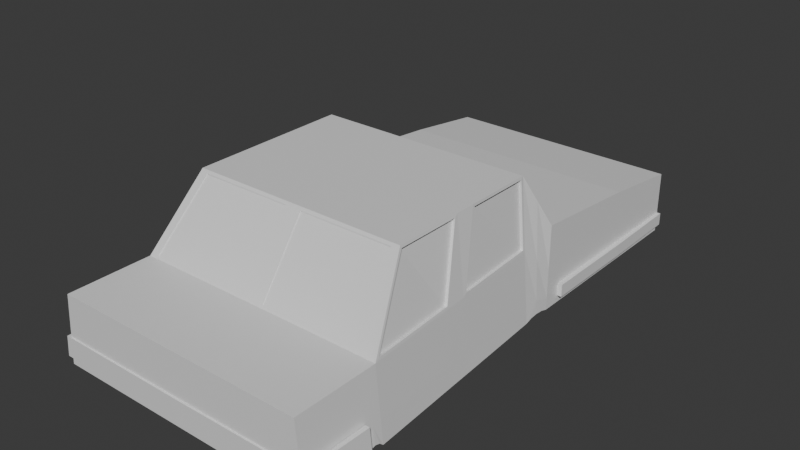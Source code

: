 # Source: Car.blend  (saved by Blender 5.0.119; exported with 4.5.12 LTS)
import bpy
from mathutils import Matrix  # noqa: F401  (used for matrix-valued properties, if any)

bpy.ops.wm.read_factory_settings(use_empty=True)
scene = bpy.context.scene
scene.name = 'Scene'

# ---- collections
col_collection = bpy.data.collections.new('Collection'); scene.collection.children.link(col_collection)

# ---- materials (node trees are filled in below, after node groups)
mat_car = bpy.data.materials.new('Car')
mat_car.alpha_threshold = 0.0
mat_car.use_backface_culling_lightprobe_volume = False
mat_car.roughness = 0.5
mat_car.line_color = (0.0, 0.0, 0.0, 1.0)
mat_window = bpy.data.materials.new('Window')
mat_frame = bpy.data.materials.new('Frame')

# ---- material node trees
mat_car.use_nodes = True; mat_car.node_tree.nodes.clear()
_N = mat_car.node_tree.nodes; _L = mat_car.node_tree.links
n0 = _N.new('ShaderNodeOutputMaterial'); n0.name = 'Material Output'; n0.location = (200, 100)
n1 = _N.new('ShaderNodeBsdfPrincipled'); n1.name = 'Principled BSDF'; n1.location = (-200, 100)
_L.new(n1.outputs[0], n0.inputs[0])
n0.is_active_output = True
mat_window.use_nodes = True; mat_window.node_tree.nodes.clear()
_N = mat_window.node_tree.nodes; _L = mat_window.node_tree.links
n0 = _N.new('ShaderNodeBsdfPrincipled'); n0.name = 'Principled BSDF'; n0.location = (-200, 100)
n1 = _N.new('ShaderNodeOutputMaterial'); n1.name = 'Material Output'; n1.location = (200, 100)
_L.new(n0.outputs[0], n1.inputs[0])
n1.is_active_output = True
mat_frame.use_nodes = True; mat_frame.node_tree.nodes.clear()
_N = mat_frame.node_tree.nodes; _L = mat_frame.node_tree.links
n0 = _N.new('ShaderNodeBsdfPrincipled'); n0.name = 'Principled BSDF'; n0.location = (-200, 100)
n1 = _N.new('ShaderNodeOutputMaterial'); n1.name = 'Material Output'; n1.location = (200, 100)
_L.new(n0.outputs[0], n1.inputs[0])
n1.is_active_output = True

# ---- world
world_world = bpy.data.worlds.new('World'); scene.world = world_world
world_world.use_nodes = True; world_world.node_tree.nodes.clear()
_N = world_world.node_tree.nodes; _L = world_world.node_tree.links
n0 = _N.new('ShaderNodeOutputWorld'); n0.name = 'World Output'; n0.location = (200, 100)
n1 = _N.new('ShaderNodeBackground'); n1.name = 'Background'; n1.location = (-200, 100)
n1.inputs[0].default_value = (0.05088, 0.05088, 0.05088, 1.0)
_L.new(n1.outputs[0], n0.inputs[0])
n0.is_active_output = True
world_world.color = (0.05088, 0.05088, 0.05088)
world_world.sun_shadow_jitter_overblur = 0.0

# ---- meshes
me_cube = bpy.data.meshes.new('Cube')
me_cube.from_pydata([(1.0, 1.0, 0.4768), (1.0, 1.0, -1.0), (1.0, -1.0, 0.7423), (1.0, -1.0, -1.0), (0.9279, -3.803, 1.059), (1.0, -3.769, -1.0), (0.9014, -4.554, 2.22), (1.0, -4.495, -1.0), (0.9021, -8.206, 2.22), (1.106, -9.409, -1.0), (1.0, 1.0, 0.0), (1.0, -1.0, 0.0), (1.0, -3.769, 0.0), (0.9473, -4.554, 0.6983), (1.044, -9.295, 0.6983), (1.05, -9.409, 0.6393), (1.106, -9.409, -1.0), (1.05, -11.37, 0.6393), (1.106, -11.37, -1.0), (1.058, -7.195, -1.0), (1.048, -6.709, -1.0), (0.9034, -6.693, 2.22), (0.9002, -6.08, 2.22), (0.9909, -6.625, 0.6984), (1.001, -7.237, 0.6982), (0.0, 1.0, -1.0), (0.0, -1.0, 0.7423), (0.0, -1.0, -1.0), (0.0, 1.0, 0.4768), (0.0, -3.769, 1.0), (0.0, -3.769, -1.0), (0.0, -4.495, 2.279), (0.0, -4.495, -1.0), (0.0, -8.237, 2.279), (0.0, -9.409, -1.0), (0.0, -9.409, 0.6393), (0.0, 1.0, 0.0), (0.0, -9.409, -1.0), (0.0, -9.409, 0.6393), (0.0, -11.37, -1.0), (0.0, -11.37, 0.6393), (0.0, -6.609, 2.279), (0.0, -6.122, 2.279), (0.0, -7.195, -1.0), (0.0, -6.709, -1.0), (0.8354, -4.461, 2.22), (0.9491, -4.495, 0.6393), (0.8357, -8.276, 2.224), (0.9772, -9.37, 0.694), (0.8982, -6.609, 2.279), (1.004, -7.196, 0.6393), (0.9944, -6.709, 0.6393), (0.8982, -6.122, 2.279), (0.8803, -4.556, 2.21), (0.9261, -4.556, 0.6886), (0.8809, -8.208, 2.21), (1.023, -9.297, 0.6885), (0.8823, -6.695, 2.21), (0.9795, -7.239, 0.6884), (0.9698, -6.627, 0.6886), (0.8791, -6.082, 2.21), (0.8982, -4.495, 2.279), (1.0, -3.769, 1.0), (0.8982, -8.237, 2.279), (1.05, -9.409, 0.6393), (0.0673, -8.278, 2.193), (0.0673, -3.803, 1.059), (0.0673, -4.461, 2.22), (0.0673, -8.276, 2.224), (0.0673, -9.37, 0.694), (0.0673, -9.372, 0.6631), (0.0673, -3.804, 1.028), (0.0673, -4.463, 2.189), (0.8354, -4.463, 2.189), (0.9279, -3.804, 1.028), (0.8357, -8.278, 2.193), (0.9772, -9.372, 0.6631), (1.0, 1.0, -0.7081), (1.0, -1.0, -0.7081), (1.0, -3.769, -0.7081), (0.9851, -4.495, -0.5215), (1.09, -9.409, -0.5215), (1.09, -9.409, -0.5215), (1.09, -11.37, -0.5215), (1.043, -7.195, -0.5215), (1.032, -6.709, -0.5215), (0.0, -11.37, -0.5215), (0.0, 1.0, -0.7081), (1.0, -3.36, -1.0), (1.0, -3.36, 0.9619), (1.0, -3.36, 0.0), (0.0, -3.36, 0.9619), (0.0, -3.36, -1.0), (1.0, -3.36, -0.7081), (1.05, -9.822, 0.6393), (1.106, -9.822, -1.0), (0.0, -9.822, -1.0), (0.0, -9.822, 0.6393), (1.09, -9.822, -0.5215), (1.0, 1.0, -0.8315), (1.0, -1.0, -0.8315), (1.106, -11.37, -0.8315), (0.0, 1.0, -0.8315), (0.0, -11.37, -0.8315), (1.0, 1.0, -0.5396), (1.0, -1.0, -0.5396), (1.09, -11.37, -0.353), (0.0, -11.37, -0.353), (0.0, 1.0, -0.5396), (1.0, -3.36, -0.8315), (1.0, -3.36, -0.5396), (1.106, -9.822, -0.8315), (1.09, -9.822, -0.353), (1.027, 1.027, -0.5396), (1.027, 1.027, -0.8315), (1.038, -1.0, -0.5396), (1.038, -1.0, -0.8315), (1.116, -11.4, -0.3521), (1.133, -11.4, -0.8306), (0.0, -11.41, -0.8315), (0.0, 1.038, -0.8315), (0.0, -11.41, -0.353), (0.0, 1.038, -0.5396), (1.127, -9.822, -0.3517), (1.038, -3.36, -0.8315), (1.038, -3.36, -0.5396), (1.144, -9.822, -0.8302), (0.9491, -4.132, 1.639), (0.9745, -4.132, 0.3196), (0.0673, -4.132, 1.639), (0.8816, -4.132, 1.639), (0.0, -4.132, 1.639), (0.0673, -4.134, 1.608), (0.8816, -4.134, 1.608), (0.9926, -4.132, -0.6148), (1.0, -4.495, -1.0), (1.0, -3.769, -1.0), (0.9926, -4.132, -0.6148), (1.0, -4.328, -0.9497), (1.0, -4.132, -0.9321), (1.0, -3.936, -0.9497), (0.0, -3.769, -1.0), (0.0, -4.495, -1.0), (0.0, -3.936, -0.9497), (0.0, -4.132, -0.9321), (0.0, -4.328, -0.9497), (1.05, -9.616, 0.6393), (0.0, -9.616, 0.6393), (1.09, -9.616, -0.5215), (1.106, -9.822, -1.0), (1.106, -9.409, -1.0), (1.09, -9.616, -0.5215), (1.106, -9.728, -0.9157), (1.106, -9.616, -0.8861), (1.106, -9.504, -0.9157), (0.0, -9.409, -1.0), (0.0, -9.822, -1.0), (0.0, -9.504, -0.9157), (0.0, -9.616, -0.8861), (0.0, -9.728, -0.9157)], [], [(25, 1, 3, 27), (10, 0, 2, 11), (36, 28, 0, 10), (92, 88, 5, 30), (90, 89, 62, 12), (128, 127, 61, 46), (81, 64, 15, 82), (134, 128, 46, 80), (93, 90, 12, 79), (87, 36, 10, 77), (77, 10, 11, 78), (34, 9, 16, 37), (98, 94, 17, 83), (96, 95, 18, 39), (84, 19, 20, 85), (41, 49, 52, 42), (49, 50, 51, 52), (84, 50, 64, 81), (32, 7, 20, 44), (43, 19, 9, 34), (80, 46, 51, 85), (22, 23, 59, 60), (23, 13, 54, 59), (61, 31, 42, 52), (49, 41, 33, 63), (19, 43, 44, 20), (94, 97, 40, 17), (83, 17, 40, 86), (64, 35, 38, 15), (69, 48, 76, 70), (89, 91, 29, 62), (130, 4, 74, 133), (0, 28, 26, 2), (6, 13, 46, 61), (14, 8, 63, 64), (21, 24, 50, 49), (23, 22, 52, 51), (24, 14, 64, 50), (13, 23, 51, 46), (8, 21, 49, 63), (22, 6, 61, 52), (54, 53, 60, 59), (58, 57, 55, 56), (8, 14, 56, 55), (21, 8, 55, 57), (14, 24, 58, 56), (24, 21, 57, 58), (13, 6, 53, 54), (6, 22, 60, 53), (130, 45, 61, 127), (47, 48, 64, 63), (66, 4, 62, 29), (45, 67, 31, 61), (68, 47, 63, 33), (48, 69, 35, 64), (69, 68, 33, 35), (129, 66, 29, 131), (76, 75, 65, 70), (133, 132, 72, 73), (67, 45, 73, 72), (48, 47, 75, 76), (129, 67, 72, 132), (47, 68, 65, 75), (68, 69, 70, 65), (4, 66, 71, 74), (18, 83, 86, 39), (7, 80, 85, 20), (19, 84, 81, 9), (50, 84, 85, 51), (95, 98, 83, 18), (1, 77, 78, 3), (25, 87, 77, 1), (88, 93, 79, 5), (9, 81, 82, 16), (3, 78, 93, 88), (2, 26, 91, 89), (78, 11, 90, 93), (11, 2, 89, 90), (27, 3, 88, 92), (146, 147, 97, 94), (148, 146, 94, 98), (101, 103, 107, 106), (111, 101, 106, 112), (99, 100, 105, 104), (102, 99, 104, 108), (100, 109, 110, 105), (118, 117, 121, 119), (126, 123, 117, 118), (114, 113, 115, 116), (120, 122, 113, 114), (116, 115, 125, 124), (112, 106, 117, 123), (100, 99, 114, 116), (104, 105, 115, 113), (108, 104, 113, 122), (103, 101, 118, 119), (109, 100, 116, 124), (99, 102, 120, 114), (105, 110, 125, 115), (107, 103, 119, 121), (110, 109, 124, 125), (102, 108, 122, 120), (101, 111, 126, 118), (106, 107, 121, 117), (111, 112, 123, 126), (66, 129, 132, 71), (74, 71, 132, 133), (67, 129, 131, 31), (4, 130, 127, 62), (45, 130, 133, 73), (79, 12, 128, 134), (12, 62, 127, 128), (135, 138, 137), (138, 139, 137), (139, 140, 137), (140, 136, 137), (135, 142, 145, 138), (138, 145, 144, 139), (139, 144, 143, 140), (140, 143, 141, 136), (135, 137, 134, 80, 7), (30, 5, 136, 141), (142, 135, 7, 32), (5, 79, 134, 137, 136), (82, 15, 146, 148), (15, 38, 147, 146), (149, 152, 151), (152, 153, 151), (153, 154, 151), (154, 150, 151), (149, 156, 159, 152), (152, 159, 158, 153), (153, 158, 157, 154), (154, 157, 155, 150), (16, 82, 148, 151, 150), (156, 149, 95, 96), (37, 16, 150, 155), (149, 151, 148, 98, 95)])
me_cube.polygons.foreach_set('material_index', [0, 0, 0, 0, 0, 0, 0, 0, 0, 0, 0, 0, 0, 0, 0, 0, 0, 0, 0, 0, 0, 0, 0, 0, 0, 0, 0, 0, 0, 0, 0, 0, 0, 2, 2, 2, 2, 2, 2, 2, 2, 1, 1, 0, 0, 0, 0, 0, 0, 2, 2, 2, 2, 2, 2, 2, 2, 1, 1, 0, 0, 0, 0, 0, 0, 0, 0, 0, 0, 0, 0, 0, 0, 0, 0, 0, 0, 0, 0, 0, 0, 0, 0, 0, 0, 0, 0, 0, 0, 0, 0, 0, 0, 0, 0, 0, 0, 0, 0, 0, 0, 0, 0, 0, 0, 0, 1, 2, 2, 0, 0, 0, 0, 0, 0, 0, 0, 0, 0, 0, 0, 0, 0, 0, 0, 0, 0, 0, 0, 0, 0, 0, 0, 0, 0, 0, 0, 0])
_uv = me_cube.uv_layers.new(name='UVMap')
_uv.uv.foreach_set('vector', [0.7123, 0.4173, 0.6163, 0.4173, 0.6163, 0.2423, 0.7123, 0.2423, 0.09602, 1.363e-05, 0.1418, -4.39e-08, 0.1674, 0.1921, 0.09608, 0.1921, 0.3154, 0.8343, 0.3154, 0.7896, 0.4114, 0.7897, 0.4114, 0.8344, 0.7123, 0.03581, 0.6163, 0.03581, 0.6163, 0.0, 0.7123, 0.0, 0.09614, 0.4189, 0.1885, 0.4188, 0.1922, 0.4581, 0.09616, 0.4582, 0.1269, 0.493, 0.2537, 0.493, 0.3153, 0.5278, 0.1577, 0.5278, 0.4095, 0.4301, 0.4095, 0.4301, 0.4095, 0.4301, 0.4095, 0.4301, 0.03715, 0.493, 0.1269, 0.493, 0.1577, 0.5278, 0.04614, 0.5279, 0.02815, 0.4189, 0.09614, 0.4189, 0.09616, 0.4582, 0.02816, 0.4582, 0.3154, 0.9007, 0.3154, 0.8343, 0.4114, 0.8344, 0.4114, 0.9008, 0.02803, 3.394e-05, 0.09602, 1.363e-05, 0.09608, 0.1921, 0.02809, 0.1922, 0.4095, 0.4301, 0.4095, 0.4301, 0.4095, 0.4301, 0.4095, 0.4301, 0.7583, 0.03967, 0.8699, 0.03967, 0.8699, 0.1884, 0.7583, 0.1884, 0.922, 0.5528, 0.8158, 0.5528, 0.8158, 0.4173, 0.922, 0.4173, 0.04606, 0.7873, 6.875e-05, 0.7873, 8.387e-05, 0.7406, 0.04608, 0.7406, 0.3154, 0.5864, 0.4015, 0.5864, 0.4015, 0.6333, 0.3154, 0.6332, 0.3153, 0.7309, 0.1576, 0.7873, 0.1576, 0.7405, 0.3153, 0.6841, 0.04606, 0.7873, 0.1576, 0.7873, 0.1576, 1.0, 0.04599, 1.0, 0.4216, 0.4301, 0.3255, 0.4301, 0.321, 0.2363, 0.4216, 0.2363, 0.4216, 0.1937, 0.3199, 0.1937, 0.3154, 0.0, 0.4216, 0.0, 0.04614, 0.5279, 0.1577, 0.5278, 0.1576, 0.7405, 0.04608, 0.7406, 0.4116, 0.4301, 0.4116, 0.5618, 0.4095, 0.5625, 0.4095, 0.4308, 0.5882, 0.423, 0.5882, 0.6219, 0.5861, 0.6218, 0.5861, 0.4228, 0.4015, 0.7896, 0.3154, 0.7895, 0.3154, 0.6332, 0.4015, 0.6333, 0.4015, 0.5864, 0.3154, 0.5864, 0.3154, 0.4301, 0.4015, 0.4301, 0.3199, 0.1937, 0.4216, 0.1937, 0.4216, 0.2363, 0.321, 0.2363, 0.8156, 0.757, 0.7149, 0.7569, 0.7149, 0.6081, 0.8156, 0.6082, 0.817, 0.8484, 0.8204, 0.7477, 0.9213, 0.7477, 0.9217, 0.8484, 0.4095, 0.4301, 0.4095, 0.4301, 0.4095, 0.4301, 0.4095, 0.4301, 0.5709, 0.4595, 0.5709, 0.5469, 0.568, 0.547, 0.568, 0.4595, 0.5176, 0.03937, 0.4216, 0.03985, 0.4216, 0.0004747, 0.5175, 1.124e-08, 0.4216, 0.4942, 0.4216, 0.5584, 0.42, 0.5609, 0.42, 0.4967, 0.5175, 0.4591, 0.4216, 0.4595, 0.4219, 0.2669, 0.5178, 0.2665, 0.3096, 0.5335, 0.1634, 0.5335, 0.1577, 0.5278, 0.3153, 0.5278, 0.1632, 0.9889, 0.3097, 0.8843, 0.3154, 0.8873, 0.1576, 1.0, 0.3096, 0.739, 0.1633, 0.7913, 0.1576, 0.7873, 0.3153, 0.7309, 0.1633, 0.7324, 0.3096, 0.6801, 0.3153, 0.6841, 0.1576, 0.7405, 0.1633, 0.7913, 0.1632, 0.9889, 0.1576, 1.0, 0.1576, 0.7873, 0.1634, 0.5335, 0.1633, 0.7324, 0.1576, 0.7405, 0.1577, 0.5278, 0.3097, 0.8843, 0.3096, 0.739, 0.3153, 0.7309, 0.3154, 0.8873, 0.3096, 0.6801, 0.3096, 0.5335, 0.3153, 0.5278, 0.3153, 0.6841, 0.7124, 0.1884, 0.8586, 0.1884, 0.8586, 0.3351, 0.7123, 0.3874, 0.4216, 0.5119, 0.5679, 0.4595, 0.568, 0.6049, 0.4216, 0.7095, 0.4198, 0.4301, 0.4198, 0.5511, 0.4177, 0.5517, 0.4177, 0.4307, 0.4157, 0.5624, 0.4157, 0.4301, 0.4177, 0.4303, 0.4177, 0.5627, 0.5861, 0.423, 0.5861, 0.6206, 0.5841, 0.6205, 0.5841, 0.4228, 0.4075, 0.5847, 0.4075, 0.4301, 0.4095, 0.4309, 0.4095, 0.5855, 0.4116, 0.562, 0.4116, 0.4301, 0.4137, 0.4309, 0.4137, 0.5628, 0.4137, 0.5636, 0.4137, 0.4301, 0.4157, 0.4303, 0.4157, 0.5638, 0.7997, 0.8641, 0.7953, 0.8028, 0.8014, 0.7966, 0.8062, 0.8641, 0.7355, 0.4238, 0.7219, 0.6017, 0.7149, 0.6081, 0.7295, 0.4174, 0.7214, 0.9254, 0.8041, 0.9254, 0.811, 0.9316, 0.7149, 0.9316, 0.7953, 0.8028, 0.7216, 0.8028, 0.7151, 0.7966, 0.8014, 0.7966, 0.8093, 0.4237, 0.7355, 0.4238, 0.7295, 0.4174, 0.8158, 0.4173, 0.7219, 0.6017, 0.8093, 0.6016, 0.8158, 0.608, 0.7149, 0.6081, 0.8093, 0.6016, 0.8093, 0.4237, 0.8158, 0.4173, 0.8158, 0.608, 0.7215, 0.8641, 0.7214, 0.9254, 0.7149, 0.9316, 0.715, 0.8641, 0.7219, 0.6045, 0.7355, 0.4266, 0.8093, 0.4264, 0.8093, 0.6044, 0.7997, 0.867, 0.7215, 0.867, 0.7216, 0.8057, 0.7953, 0.8057, 0.7216, 0.8028, 0.7953, 0.8028, 0.7953, 0.8057, 0.7216, 0.8057, 0.5809, 0.6035, 0.5809, 0.4228, 0.5825, 0.4253, 0.5825, 0.606, 0.5793, 0.487, 0.5793, 0.4228, 0.5809, 0.4253, 0.5809, 0.4895, 0.7355, 0.4238, 0.8093, 0.4237, 0.8093, 0.4264, 0.7355, 0.4266, 0.5841, 0.4228, 0.5841, 0.6035, 0.5825, 0.606, 0.5825, 0.4253, 0.5736, 0.4595, 0.5736, 0.5422, 0.5709, 0.5422, 0.5709, 0.4596, 0.8156, 0.8898, 0.817, 0.8484, 0.9217, 0.8484, 0.9218, 0.8898, 0.0001526, 0.5279, 0.04614, 0.5279, 0.04608, 0.7406, 8.387e-05, 0.7406, 6.875e-05, 0.7873, 0.04606, 0.7873, 0.04599, 1.0, -3.043e-08, 1.0, 0.1576, 0.7873, 0.04606, 0.7873, 0.04608, 0.7406, 0.1576, 0.7405, 0.7123, 0.03967, 0.7583, 0.03967, 0.7583, 0.1884, 0.7123, 0.1884, -2.172e-08, 4.231e-05, 0.02803, 3.394e-05, 0.02809, 0.1922, 5.554e-05, 0.1922, 0.3154, 0.9281, 0.3154, 0.9007, 0.4114, 0.9008, 0.4114, 0.9282, 0.0001211, 0.4189, 0.02815, 0.4189, 0.02816, 0.4582, 0.0001325, 0.4582, 0.4095, 0.4301, 0.4095, 0.4301, 0.4095, 0.4301, 0.4095, 0.4301, 5.554e-05, 0.1922, 0.02809, 0.1922, 0.02815, 0.4189, 0.0001211, 0.4189, 0.5178, 0.2665, 0.4219, 0.2669, 0.4216, 0.03985, 0.5176, 0.03937, 0.02809, 0.1922, 0.09608, 0.1921, 0.09614, 0.4189, 0.02815, 0.4189, 0.09608, 0.1921, 0.1674, 0.1921, 0.1885, 0.4188, 0.09614, 0.4189, 0.7123, 0.2423, 0.6163, 0.2423, 0.6163, 0.03581, 0.7123, 0.03581, 0.8156, 0.7768, 0.7149, 0.7767, 0.7149, 0.7569, 0.8156, 0.757, 0.7583, 0.01984, 0.8699, 0.01984, 0.8699, 0.03967, 0.7583, 0.03967, 0.8699, 0.1063, 0.8699, 4.593e-05, 0.9148, 3.824e-09, 0.9148, 0.1047, 0.9046, 0.1884, 0.9046, 0.3372, 0.8586, 0.3372, 0.8586, 0.1885, 0.95, 0.134, 0.95, 0.3261, 0.922, 0.3261, 0.922, 0.134, 0.9218, 0.8439, 0.9218, 0.7478, 0.9471, 0.7477, 0.9471, 0.8438, 0.95, 0.3261, 0.95, 0.5528, 0.922, 0.5528, 0.922, 0.3261, 0.5748, 0.8443, 0.6162, 0.8455, 0.6163, 0.9527, 0.5748, 0.9531, 0.5287, 0.7095, 0.5747, 0.7095, 0.5747, 0.8609, 0.5287, 0.8608, 0.5882, 0.4228, 0.6163, 0.4228, 0.6162, 0.6175, 0.5882, 0.6175, 0.9422, 0.09868, 0.9148, 0.09864, 0.9148, 1.642e-08, 0.9422, 3.581e-05, 0.5882, 0.6175, 0.6162, 0.6175, 0.6163, 0.8443, 0.5882, 0.8443, 0.525, 0.8628, 0.5261, 0.714, 0.5287, 0.7114, 0.5287, 0.8628, 0.6199, 0.6239, 0.6189, 0.7989, 0.6163, 0.8012, 0.6163, 0.6238, 0.6137, 0.4188, 0.6126, 0.2267, 0.6163, 0.2267, 0.6163, 0.4213, 0.5178, 0.4192, 0.6137, 0.4188, 0.6163, 0.4213, 0.5178, 0.4228, 0.9245, 0.6114, 0.8182, 0.6122, 0.8156, 0.6099, 0.9244, 0.6081, 0.6211, 0.4173, 0.6199, 0.6239, 0.6163, 0.6238, 0.6175, 0.4173, 0.6189, 0.7989, 0.7149, 0.7994, 0.7149, 0.8027, 0.6163, 0.8012, 0.6126, 0.2267, 0.6114, 1.592e-05, 0.615, 1.602e-08, 0.6163, 0.2267, 0.5773, 0.4595, 0.5773, 0.5055, 0.5736, 0.5055, 0.5736, 0.4595, 0.525, 0.4228, 0.525, 0.4482, 0.5214, 0.4481, 0.5214, 0.4228, 0.5178, 0.4509, 0.5178, 0.4228, 0.5214, 0.4228, 0.5214, 0.4509, 0.8182, 0.6122, 0.8192, 0.7477, 0.8156, 0.7477, 0.8156, 0.6099, 0.5261, 0.714, 0.4216, 0.7132, 0.4216, 0.7095, 0.5287, 0.7114, 0.5736, 0.5504, 0.5736, 0.5055, 0.5773, 0.5055, 0.5773, 0.5504, 0.5793, 0.5511, 0.5793, 0.487, 0.5809, 0.4895, 0.5809, 0.5536, 0.8041, 0.9283, 0.7214, 0.9283, 0.7215, 0.867, 0.7997, 0.867, 0.7216, 0.8028, 0.7215, 0.8641, 0.715, 0.8641, 0.7151, 0.7966, 0.8041, 0.9254, 0.7997, 0.8641, 0.8062, 0.8641, 0.811, 0.9316, 0.4216, 0.4301, 0.4216, 0.4942, 0.42, 0.4967, 0.42, 0.4326, 0.02816, 0.4582, 0.09616, 0.4582, 0.1269, 0.493, 0.03715, 0.493, 0.09616, 0.4582, 0.1922, 0.4581, 0.2537, 0.493, 0.1269, 0.493, 0.0001526, 0.5279, 0.004976, 0.5119, 0.03715, 0.493, 0.004976, 0.5119, 0.006666, 0.493, 0.03715, 0.493, 0.006666, 0.493, 0.004965, 0.4742, 0.03715, 0.493, 0.004965, 0.4742, 0.0001325, 0.4582, 0.03715, 0.493, 0.6163, 0.8988, 0.6163, 0.8027, 0.6288, 0.8027, 0.6288, 0.8988, 0.6288, 0.8988, 0.6288, 0.8027, 0.6453, 0.8027, 0.6453, 0.8988, 0.6453, 0.8988, 0.6453, 0.8027, 0.6632, 0.8027, 0.6632, 0.8988, 0.6632, 0.8988, 0.6632, 0.8027, 0.6797, 0.8027, 0.6797, 0.8988, 0.0001526, 0.5279, 0.03715, 0.493, 0.03715, 0.493, 0.04614, 0.5279, 0.0001526, 0.5279, 0.4095, 0.4301, 0.4095, 0.4301, 0.4095, 0.4301, 0.4095, 0.4301, 0.4095, 0.4301, 0.4095, 0.4301, 0.4095, 0.4301, 0.4095, 0.4301, 0.0001325, 0.4582, 0.02816, 0.4582, 0.03715, 0.493, 0.03715, 0.493, 0.0001325, 0.4582, 0.7583, 1.302e-07, 0.8699, 3.536e-07, 0.8699, 0.01984, 0.7583, 0.01984, 0.8156, 0.7966, 0.7149, 0.7965, 0.7149, 0.7767, 0.8156, 0.7768, 0.7123, 0.03967, 0.7204, 0.03057, 0.7583, 0.01984, 0.7204, 0.03057, 0.7233, 0.01984, 0.7583, 0.01984, 0.7233, 0.01984, 0.7204, 0.0091, 0.7583, 0.01984, 0.7204, 0.0091, 0.7123, 1.717e-08, 0.7583, 0.01984, 0.4015, 0.5363, 0.4015, 0.4301, 0.4075, 0.4301, 0.4075, 0.5363, 0.6797, 0.909, 0.6797, 0.8027, 0.6883, 0.8027, 0.6883, 0.909, 0.6883, 0.909, 0.6883, 0.8027, 0.6993, 0.8027, 0.6993, 0.909, 0.6993, 0.909, 0.6993, 0.8027, 0.7109, 0.8027, 0.7109, 0.909, 0.7123, 1.717e-08, 0.7583, 1.302e-07, 0.7583, 0.01984, 0.7583, 0.01984, 0.7123, 1.717e-08, 0.4095, 0.4301, 0.4095, 0.4301, 0.4095, 0.4301, 0.4095, 0.4301, 0.4095, 0.4301, 0.4095, 0.4301, 0.4095, 0.4301, 0.4095, 0.4301, 0.7123, 0.03967, 0.7583, 0.01984, 0.7583, 0.01984, 0.7583, 0.03967, 0.7123, 0.03967])
me_cube.materials.append(mat_car)
me_cube.materials.append(mat_window)
me_cube.materials.append(mat_frame)
me_cube.materials.append(None)
me_cube.use_mirror_vertex_groups = False
me_cube.update()

# ---- objects
ob_cube = bpy.data.objects.new('Cube', me_cube)

# ---- transforms, parenting, visibility, modifiers, constraints
ob_cube.location = (0.0, 0.0, 0.0)
ob_cube.scale = (2.836, 1.0, 1.0)
ob_cube.lock_rotations_4d = False
ob_cube.empty_display_type = 'ARROWS'
ob_cube.lineart.crease_threshold = 0.0
_m = ob_cube.modifiers.new('Mirror', 'MIRROR')

# ---- collection membership
col_collection.objects.link(ob_cube)

# ---- scene / render settings (as saved in the file)
scene.frame_start = 1; scene.frame_end = 250; scene.frame_set(1)
scene.render.engine = 'BLENDER_EEVEE_NEXT'
scene.render.bake_bias = 0.0
scene.render.bake_samples = 0
scene.cycles.sampling_pattern = 'TABULATED_SOBOL'
scene.eevee.use_volume_custom_range = False
bpy.context.view_layer.update()

# ---- added for rendering (the .blend has no active camera and no usable light): camera, sun
cam_auto = bpy.data.cameras.new('AutoCamera')
cam_auto.lens = 50.0
cam_auto.sensor_width = 36.0
cam_auto.clip_end = 1000.0
ob_auto_camera = bpy.data.objects.new('AutoCamera', cam_auto)
scene.collection.objects.link(ob_auto_camera)
ob_auto_camera.location = (13.3364, -21.1892, 11.3084)
ob_auto_camera.rotation_euler = (1.09748, -7.21219e-08, 0.694738)
scene.camera = ob_auto_camera
light_auto_sun = bpy.data.lights.new('AutoSun', 'SUN')
light_auto_sun.energy = 3.0
light_auto_sun.angle = 0.0523599
ob_auto_sun = bpy.data.objects.new('AutoSun', light_auto_sun)
scene.collection.objects.link(ob_auto_sun)
ob_auto_sun.rotation_euler = (0.872665, 0.174533, 0.523599)
bpy.context.view_layer.update()
